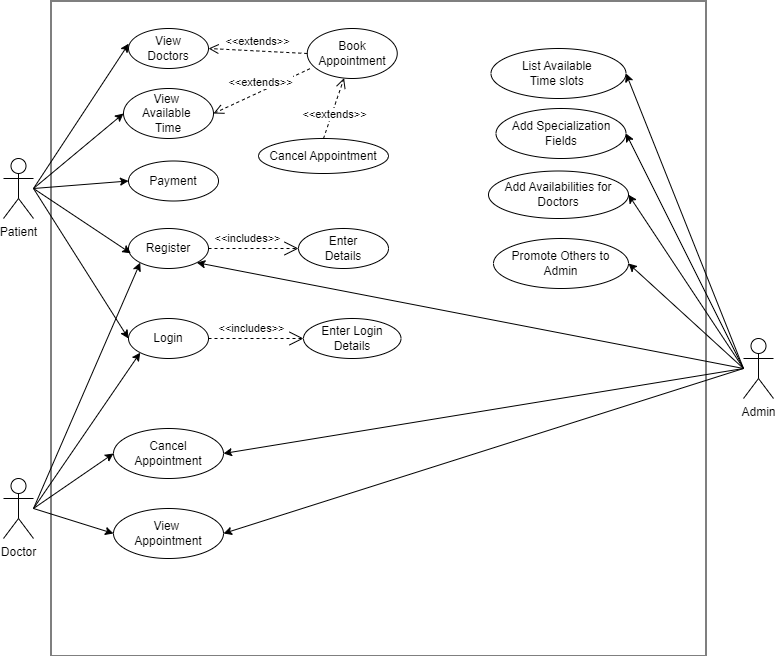

The diagram above was exported from draw.io. Its source (the exported page's mxGraphModel, read from the mxfile embedded in the PNG):
<mxGraphModel dx="2068" dy="908" grid="1" gridSize="10" guides="1" tooltips="1" connect="1" arrows="1" fold="1" page="1" pageScale="1" pageWidth="850" pageHeight="1100" math="0" shadow="0">
  <root>
    <mxCell id="0" />
    <mxCell id="1" parent="0" />
    <mxCell id="ehRLDD2DE8K9Yql035Q_-1" value="" style="whiteSpace=wrap;html=1;aspect=fixed;direction=west;" parent="1" vertex="1">
      <mxGeometry x="87.5" y="202.5" width="655" height="655" as="geometry" />
    </mxCell>
    <mxCell id="ehRLDD2DE8K9Yql035Q_-3" value="Register" style="ellipse;whiteSpace=wrap;html=1;" parent="1" vertex="1">
      <mxGeometry x="165" y="430" width="80" height="40" as="geometry" />
    </mxCell>
    <mxCell id="ehRLDD2DE8K9Yql035Q_-4" value="Patient" style="shape=umlActor;verticalLabelPosition=bottom;verticalAlign=top;html=1;outlineConnect=0;" parent="1" vertex="1">
      <mxGeometry x="40" y="360" width="30" height="60" as="geometry" />
    </mxCell>
    <mxCell id="ehRLDD2DE8K9Yql035Q_-6" value="" style="endArrow=classic;html=1;rounded=0;entryX=0.029;entryY=0.619;entryDx=0;entryDy=0;entryPerimeter=0;" parent="1" target="ehRLDD2DE8K9Yql035Q_-3" edge="1">
      <mxGeometry width="50" height="50" relative="1" as="geometry">
        <mxPoint x="70" y="390" as="sourcePoint" />
        <mxPoint x="110" y="340" as="targetPoint" />
      </mxGeometry>
    </mxCell>
    <mxCell id="ehRLDD2DE8K9Yql035Q_-7" value="Login" style="ellipse;whiteSpace=wrap;html=1;" parent="1" vertex="1">
      <mxGeometry x="165" y="520" width="80" height="40" as="geometry" />
    </mxCell>
    <mxCell id="ehRLDD2DE8K9Yql035Q_-8" value="" style="endArrow=classic;html=1;rounded=0;entryX=0;entryY=0.5;entryDx=0;entryDy=0;" parent="1" target="ehRLDD2DE8K9Yql035Q_-7" edge="1">
      <mxGeometry width="50" height="50" relative="1" as="geometry">
        <mxPoint x="70" y="390" as="sourcePoint" />
        <mxPoint x="172" y="315" as="targetPoint" />
      </mxGeometry>
    </mxCell>
    <mxCell id="ehRLDD2DE8K9Yql035Q_-9" value="View&lt;br&gt;Doctors" style="ellipse;whiteSpace=wrap;html=1;" parent="1" vertex="1">
      <mxGeometry x="165" y="230" width="80" height="40" as="geometry" />
    </mxCell>
    <mxCell id="ehRLDD2DE8K9Yql035Q_-10" value="" style="endArrow=classic;html=1;rounded=0;entryX=0.003;entryY=0.379;entryDx=0;entryDy=0;entryPerimeter=0;" parent="1" target="ehRLDD2DE8K9Yql035Q_-9" edge="1">
      <mxGeometry width="50" height="50" relative="1" as="geometry">
        <mxPoint x="70" y="390" as="sourcePoint" />
        <mxPoint x="170" y="370" as="targetPoint" />
      </mxGeometry>
    </mxCell>
    <mxCell id="ehRLDD2DE8K9Yql035Q_-11" value="View&amp;nbsp;&lt;br&gt;Available&amp;nbsp;&lt;br&gt;Time" style="ellipse;whiteSpace=wrap;html=1;" parent="1" vertex="1">
      <mxGeometry x="160" y="290" width="90" height="50" as="geometry" />
    </mxCell>
    <mxCell id="ehRLDD2DE8K9Yql035Q_-12" value="" style="endArrow=classic;html=1;rounded=0;entryX=0;entryY=0.5;entryDx=0;entryDy=0;" parent="1" target="ehRLDD2DE8K9Yql035Q_-11" edge="1">
      <mxGeometry width="50" height="50" relative="1" as="geometry">
        <mxPoint x="70" y="390" as="sourcePoint" />
        <mxPoint x="170" y="405" as="targetPoint" />
      </mxGeometry>
    </mxCell>
    <mxCell id="ehRLDD2DE8K9Yql035Q_-14" value="Enter&lt;br&gt;Details" style="ellipse;whiteSpace=wrap;html=1;" parent="1" vertex="1">
      <mxGeometry x="335" y="430" width="90" height="40" as="geometry" />
    </mxCell>
    <mxCell id="ehRLDD2DE8K9Yql035Q_-15" value="Enter Login&lt;br&gt;Details" style="ellipse;whiteSpace=wrap;html=1;" parent="1" vertex="1">
      <mxGeometry x="340" y="520" width="97.5" height="40" as="geometry" />
    </mxCell>
    <mxCell id="ehRLDD2DE8K9Yql035Q_-17" value="Book Appointment" style="ellipse;whiteSpace=wrap;html=1;" parent="1" vertex="1">
      <mxGeometry x="343.75" y="230" width="90" height="50" as="geometry" />
    </mxCell>
    <mxCell id="ehRLDD2DE8K9Yql035Q_-18" value="&amp;lt;&amp;lt;extends&amp;gt;&amp;gt;" style="html=1;verticalAlign=bottom;endArrow=open;dashed=1;endSize=8;curved=0;rounded=0;entryX=1;entryY=0.5;entryDx=0;entryDy=0;exitX=0;exitY=0.5;exitDx=0;exitDy=0;" parent="1" source="ehRLDD2DE8K9Yql035Q_-17" target="ehRLDD2DE8K9Yql035Q_-9" edge="1">
      <mxGeometry relative="1" as="geometry">
        <mxPoint x="350" y="399.47" as="sourcePoint" />
        <mxPoint x="270" y="399.47" as="targetPoint" />
      </mxGeometry>
    </mxCell>
    <mxCell id="ehRLDD2DE8K9Yql035Q_-19" value="&amp;lt;&amp;lt;includes&amp;gt;&amp;gt;" style="endArrow=open;endSize=12;dashed=1;html=1;rounded=0;entryX=0;entryY=0.5;entryDx=0;entryDy=0;exitX=1;exitY=0.5;exitDx=0;exitDy=0;" parent="1" source="ehRLDD2DE8K9Yql035Q_-7" target="ehRLDD2DE8K9Yql035Q_-15" edge="1">
      <mxGeometry x="-0.0909" y="10" width="160" relative="1" as="geometry">
        <mxPoint x="250" y="350" as="sourcePoint" />
        <mxPoint x="350" y="350" as="targetPoint" />
        <mxPoint x="-1" as="offset" />
      </mxGeometry>
    </mxCell>
    <mxCell id="ehRLDD2DE8K9Yql035Q_-20" value="&amp;lt;&amp;lt;includes&amp;gt;&amp;gt;" style="endArrow=open;endSize=12;dashed=1;html=1;rounded=0;entryX=0;entryY=0.5;entryDx=0;entryDy=0;exitX=1;exitY=0.5;exitDx=0;exitDy=0;" parent="1" source="ehRLDD2DE8K9Yql035Q_-3" target="ehRLDD2DE8K9Yql035Q_-14" edge="1">
      <mxGeometry x="-0.0909" y="10" width="160" relative="1" as="geometry">
        <mxPoint x="240" y="299.47" as="sourcePoint" />
        <mxPoint x="350" y="299.47" as="targetPoint" />
        <mxPoint x="-1" as="offset" />
      </mxGeometry>
    </mxCell>
    <mxCell id="ehRLDD2DE8K9Yql035Q_-22" value="Cancel Appointment" style="ellipse;whiteSpace=wrap;html=1;" parent="1" vertex="1">
      <mxGeometry x="295" y="340" width="130" height="35" as="geometry" />
    </mxCell>
    <mxCell id="ehRLDD2DE8K9Yql035Q_-24" value="&amp;lt;&amp;lt;extends&amp;gt;&amp;gt;" style="html=1;verticalAlign=bottom;endArrow=open;dashed=1;endSize=8;curved=0;rounded=0;exitX=0.5;exitY=0;exitDx=0;exitDy=0;" parent="1" source="ehRLDD2DE8K9Yql035Q_-22" target="ehRLDD2DE8K9Yql035Q_-17" edge="1">
      <mxGeometry x="-0.4094" y="-5" relative="1" as="geometry">
        <mxPoint x="450" y="468" as="sourcePoint" />
        <mxPoint x="400" y="430" as="targetPoint" />
        <mxPoint as="offset" />
      </mxGeometry>
    </mxCell>
    <mxCell id="ehRLDD2DE8K9Yql035Q_-25" value="&amp;lt;&amp;lt;extends&amp;gt;&amp;gt;" style="html=1;verticalAlign=bottom;endArrow=open;dashed=1;endSize=8;curved=0;rounded=0;entryX=1;entryY=0.5;entryDx=0;entryDy=0;exitX=0.03;exitY=0.804;exitDx=0;exitDy=0;exitPerimeter=0;" parent="1" source="ehRLDD2DE8K9Yql035Q_-17" target="ehRLDD2DE8K9Yql035Q_-11" edge="1">
      <mxGeometry relative="1" as="geometry">
        <mxPoint x="360" y="409.47" as="sourcePoint" />
        <mxPoint x="250" y="410" as="targetPoint" />
      </mxGeometry>
    </mxCell>
    <mxCell id="ehRLDD2DE8K9Yql035Q_-26" value="Admin" style="shape=umlActor;verticalLabelPosition=bottom;verticalAlign=top;html=1;" parent="1" vertex="1">
      <mxGeometry x="780" y="540" width="30" height="60" as="geometry" />
    </mxCell>
    <mxCell id="ehRLDD2DE8K9Yql035Q_-37" value="Doctor" style="shape=umlActor;verticalLabelPosition=bottom;verticalAlign=top;html=1;outlineConnect=0;" parent="1" vertex="1">
      <mxGeometry x="40" y="680" width="30" height="60" as="geometry" />
    </mxCell>
    <mxCell id="ehRLDD2DE8K9Yql035Q_-39" value="View&amp;nbsp;&lt;br&gt;Appointment" style="ellipse;whiteSpace=wrap;html=1;" parent="1" vertex="1">
      <mxGeometry x="150" y="710" width="110" height="50" as="geometry" />
    </mxCell>
    <mxCell id="ehRLDD2DE8K9Yql035Q_-43" value="" style="endArrow=classic;html=1;rounded=0;entryX=0;entryY=0.5;entryDx=0;entryDy=0;" parent="1" target="ehRLDD2DE8K9Yql035Q_-39" edge="1">
      <mxGeometry width="50" height="50" relative="1" as="geometry">
        <mxPoint x="70" y="710" as="sourcePoint" />
        <mxPoint x="170" y="665" as="targetPoint" />
      </mxGeometry>
    </mxCell>
    <mxCell id="ehRLDD2DE8K9Yql035Q_-44" value="" style="endArrow=classic;html=1;rounded=0;entryX=1;entryY=0.5;entryDx=0;entryDy=0;" parent="1" target="m1-Ro-P-hkAzWWPsgVhS-6" edge="1">
      <mxGeometry width="50" height="50" relative="1" as="geometry">
        <mxPoint x="780" y="570" as="sourcePoint" />
        <mxPoint x="270" y="650" as="targetPoint" />
      </mxGeometry>
    </mxCell>
    <mxCell id="ehRLDD2DE8K9Yql035Q_-45" value="" style="endArrow=classic;html=1;rounded=0;entryX=1;entryY=0.5;entryDx=0;entryDy=0;" parent="1" target="ehRLDD2DE8K9Yql035Q_-39" edge="1">
      <mxGeometry width="50" height="50" relative="1" as="geometry">
        <mxPoint x="780" y="570" as="sourcePoint" />
        <mxPoint x="250" y="665" as="targetPoint" />
      </mxGeometry>
    </mxCell>
    <mxCell id="ehRLDD2DE8K9Yql035Q_-47" value="Cancel&lt;br&gt;Appointment" style="ellipse;whiteSpace=wrap;html=1;" parent="1" vertex="1">
      <mxGeometry x="150" y="630" width="110" height="50" as="geometry" />
    </mxCell>
    <mxCell id="ehRLDD2DE8K9Yql035Q_-48" value="" style="endArrow=classic;html=1;rounded=0;entryX=1;entryY=0.5;entryDx=0;entryDy=0;" parent="1" target="ehRLDD2DE8K9Yql035Q_-47" edge="1">
      <mxGeometry width="50" height="50" relative="1" as="geometry">
        <mxPoint x="780" y="570" as="sourcePoint" />
        <mxPoint x="250" y="665" as="targetPoint" />
      </mxGeometry>
    </mxCell>
    <mxCell id="ehRLDD2DE8K9Yql035Q_-49" value="" style="endArrow=classic;html=1;rounded=0;entryX=0;entryY=0.5;entryDx=0;entryDy=0;" parent="1" target="ehRLDD2DE8K9Yql035Q_-47" edge="1">
      <mxGeometry width="50" height="50" relative="1" as="geometry">
        <mxPoint x="70" y="710" as="sourcePoint" />
        <mxPoint x="170" y="665" as="targetPoint" />
      </mxGeometry>
    </mxCell>
    <mxCell id="X9jPvygi3Vc-PdJweY4l-1" value="" style="endArrow=classic;html=1;rounded=0;entryX=0;entryY=0.5;entryDx=0;entryDy=0;" parent="1" target="X9jPvygi3Vc-PdJweY4l-2" edge="1">
      <mxGeometry width="50" height="50" relative="1" as="geometry">
        <mxPoint x="70" y="390" as="sourcePoint" />
        <mxPoint x="155" y="440" as="targetPoint" />
      </mxGeometry>
    </mxCell>
    <mxCell id="X9jPvygi3Vc-PdJweY4l-2" value="Payment" style="ellipse;whiteSpace=wrap;html=1;" parent="1" vertex="1">
      <mxGeometry x="165" y="362.5" width="90" height="40" as="geometry" />
    </mxCell>
    <mxCell id="m1-Ro-P-hkAzWWPsgVhS-4" value="" style="endArrow=classic;html=1;rounded=0;entryX=1;entryY=1;entryDx=0;entryDy=0;" parent="1" target="ehRLDD2DE8K9Yql035Q_-3" edge="1">
      <mxGeometry width="50" height="50" relative="1" as="geometry">
        <mxPoint x="780" y="570" as="sourcePoint" />
        <mxPoint x="247" y="321" as="targetPoint" />
        <Array as="points" />
      </mxGeometry>
    </mxCell>
    <mxCell id="m1-Ro-P-hkAzWWPsgVhS-6" value="Add Specialization Fields" style="ellipse;whiteSpace=wrap;html=1;" parent="1" vertex="1">
      <mxGeometry x="532.5" y="310" width="130" height="50" as="geometry" />
    </mxCell>
    <mxCell id="m1-Ro-P-hkAzWWPsgVhS-7" value="Add Availabilities for Doctors" style="ellipse;whiteSpace=wrap;html=1;" parent="1" vertex="1">
      <mxGeometry x="525" y="372.5" width="140" height="47.5" as="geometry" />
    </mxCell>
    <mxCell id="m1-Ro-P-hkAzWWPsgVhS-9" value="Promote Others to Admin" style="ellipse;whiteSpace=wrap;html=1;" parent="1" vertex="1">
      <mxGeometry x="530" y="440" width="135" height="50" as="geometry" />
    </mxCell>
    <mxCell id="m1-Ro-P-hkAzWWPsgVhS-10" value="" style="endArrow=classic;html=1;rounded=0;entryX=1;entryY=0.5;entryDx=0;entryDy=0;" parent="1" target="m1-Ro-P-hkAzWWPsgVhS-7" edge="1">
      <mxGeometry width="50" height="50" relative="1" as="geometry">
        <mxPoint x="780" y="570" as="sourcePoint" />
        <mxPoint x="600" y="450" as="targetPoint" />
      </mxGeometry>
    </mxCell>
    <mxCell id="m1-Ro-P-hkAzWWPsgVhS-12" value="" style="endArrow=classic;html=1;rounded=0;entryX=1;entryY=0.5;entryDx=0;entryDy=0;" parent="1" target="m1-Ro-P-hkAzWWPsgVhS-9" edge="1">
      <mxGeometry width="50" height="50" relative="1" as="geometry">
        <mxPoint x="780" y="570" as="sourcePoint" />
        <mxPoint x="600" y="560" as="targetPoint" />
      </mxGeometry>
    </mxCell>
    <mxCell id="m1-Ro-P-hkAzWWPsgVhS-16" value="" style="endArrow=classic;html=1;rounded=0;entryX=0;entryY=1;entryDx=0;entryDy=0;" parent="1" target="ehRLDD2DE8K9Yql035Q_-3" edge="1">
      <mxGeometry width="50" height="50" relative="1" as="geometry">
        <mxPoint x="70" y="710" as="sourcePoint" />
        <mxPoint x="160" y="700" as="targetPoint" />
      </mxGeometry>
    </mxCell>
    <mxCell id="m1-Ro-P-hkAzWWPsgVhS-18" value="" style="endArrow=classic;html=1;rounded=0;entryX=0;entryY=1;entryDx=0;entryDy=0;" parent="1" target="ehRLDD2DE8K9Yql035Q_-7" edge="1">
      <mxGeometry width="50" height="50" relative="1" as="geometry">
        <mxPoint x="70" y="710" as="sourcePoint" />
        <mxPoint x="187" y="494" as="targetPoint" />
      </mxGeometry>
    </mxCell>
    <mxCell id="Lkl1XrQpvcC_JfeTReCi-1" value="List Available&amp;nbsp;&lt;br&gt;Time slots&amp;nbsp;" style="ellipse;whiteSpace=wrap;html=1;" vertex="1" parent="1">
      <mxGeometry x="527.5" y="250" width="135" height="50" as="geometry" />
    </mxCell>
    <mxCell id="Lkl1XrQpvcC_JfeTReCi-2" value="" style="endArrow=classic;html=1;rounded=0;entryX=1;entryY=0.5;entryDx=0;entryDy=0;" edge="1" parent="1" target="Lkl1XrQpvcC_JfeTReCi-1">
      <mxGeometry width="50" height="50" relative="1" as="geometry">
        <mxPoint x="780" y="570" as="sourcePoint" />
        <mxPoint x="673" y="345" as="targetPoint" />
      </mxGeometry>
    </mxCell>
  </root>
</mxGraphModel>